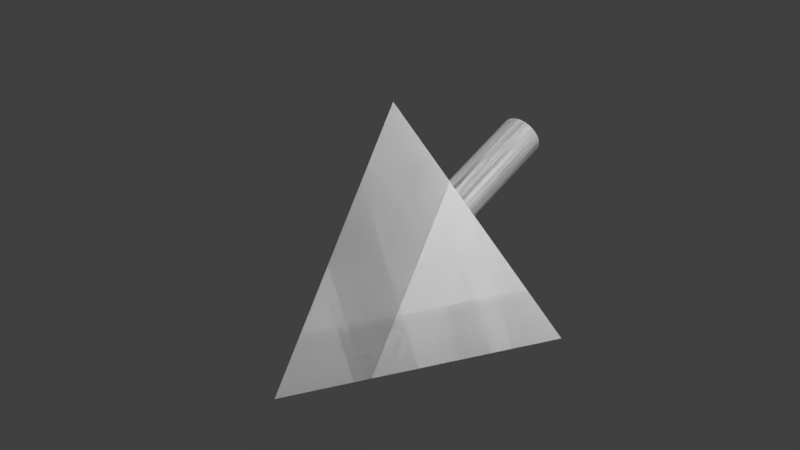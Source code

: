 # Source: tetra_50.blend  (saved by Blender 2.78.0; exported with 4.5.12 LTS)
import bpy
from mathutils import Matrix  # noqa: F401  (used for matrix-valued properties, if any)

bpy.ops.wm.read_factory_settings(use_empty=True)
scene = bpy.context.scene
scene.name = 'Scene'

# ---- collections
col_collection_1 = bpy.data.collections.new('Collection 1'); scene.collection.children.link(col_collection_1)

# ---- world
world_world = bpy.data.worlds.new('World'); scene.world = world_world
world_world.color = (0.05088, 0.05088, 0.05088)
world_world.use_sun_shadow = False
world_world.sun_shadow_jitter_overblur = 0.0
world_world.cycles.sampling_method = 'MANUAL'

# ---- meshes
me_cone_002 = bpy.data.meshes.new('Cone.002')
me_cone_002.from_pydata([(0.0, 14.55, -9.386), (0.7804, 14.57, -9.313), (1.531, 14.65, -9.099), (2.222, 14.77, -8.75), (2.828, 14.94, -8.281), (3.326, 15.14, -7.71), (3.696, 15.37, -7.058), (3.923, 15.62, -6.35), (4.0, 15.88, -5.615), (3.923, 16.14, -4.879), (3.696, 16.39, -4.171), (3.326, 16.62, -3.519), (2.828, 16.82, -2.948), (2.222, 16.99, -2.479), (1.531, 17.11, -2.13), (0.7804, 17.19, -1.916), (-1.303e-06, 17.21, -1.843), (-0.7804, 17.19, -1.916), (-1.531, 17.11, -2.13), (-2.222, 16.99, -2.479), (-2.828, 16.82, -2.948), (-3.326, 16.62, -3.519), (-3.696, 16.39, -4.171), (-3.923, 16.14, -4.879), (-4.0, 15.88, -5.615), (-3.923, 15.62, -6.35), (-3.696, 15.37, -7.058), (-3.326, 15.14, -7.71), (-2.828, 14.94, -8.281), (-2.222, 14.77, -8.75), (-1.531, 14.65, -9.099), (-0.7804, 14.57, -9.313), (0.0, 3.95, -39.26), (0.7706, 3.874, -39.26), (1.512, 3.649, -39.26), (2.195, 3.284, -39.26), (2.793, 2.793, -39.26), (3.284, 2.195, -39.26), (3.649, 1.512, -39.26), (3.874, 0.7706, -39.26), (3.95, 2.982e-07, -39.26), (3.874, -0.7706, -39.26), (3.649, -1.512, -39.26), (3.284, -2.195, -39.26), (2.793, -2.793, -39.26), (2.195, -3.284, -39.26), (1.512, -3.649, -39.26), (0.7706, -3.874, -39.26), (-1.287e-06, -3.95, -39.26), (-0.7706, -3.874, -39.26), (-1.512, -3.649, -39.26), (-2.195, -3.284, -39.26), (-2.793, -2.793, -39.26), (-3.284, -2.195, -39.26), (-3.649, -1.512, -39.26), (-3.874, -0.7706, -39.26), (-3.95, 3.814e-06, -39.26), (-3.874, 0.7706, -39.26), (-3.649, 1.512, -39.26), (-3.284, 2.195, -39.26), (-2.793, 2.793, -39.26), (-2.194, 3.284, -39.26), (-1.512, 3.649, -39.26), (-0.7706, 3.874, -39.26), (4.768e-07, 28.87, -10.21), (25.0, -14.43, -10.21), (4.768e-07, -2.384e-07, 30.62), (-25.0, -14.43, -10.21), (3.284, -2.195, -10.21), (0.0, 3.95, -10.21), (-0.7706, 3.874, -10.21), (-1.512, 3.649, -10.21), (-3.649, -1.512, -10.21), (-3.284, -2.195, -10.21), (-3.874, -0.7706, -10.21), (-2.793, -2.793, -10.21), (-0.7706, -3.874, -10.21), (-1.287e-06, -3.95, -10.21), (-1.512, -3.649, -10.21), (3.874, 0.7706, -10.21), (2.195, 3.284, -10.21), (3.95, 2.982e-07, -10.21), (3.649, 1.512, -10.21), (0.7706, -3.874, -10.21), (-2.793, 2.793, -10.21), (-2.194, 3.284, -10.21), (-3.284, 2.195, -10.21), (3.874, -0.7706, -10.21), (2.195, -3.284, -10.21), (2.793, -2.793, -10.21), (3.649, -1.512, -10.21), (-3.95, 3.814e-06, -10.21), (-2.195, -3.284, -10.21), (-3.874, 0.7706, -10.21), (2.793, 2.793, -10.21), (1.512, -3.649, -10.21), (3.284, 2.195, -10.21), (-3.649, 1.512, -10.21), (1.512, 3.649, -10.21), (0.7706, 3.874, -10.21), (3.696, -10.13, 1.959), (-3.696, -10.13, 1.959), (2.828, -10.57, 0.7354), (3.326, -10.36, 1.307), (-3.326, -10.36, 1.307), (2.222, -10.73, 0.2664), (-2.828, -10.57, 0.7354), (1.531, -10.85, -0.0821), (-2.222, -10.73, 0.2664), (-1.531, -10.85, -0.0821), (0.7804, -10.93, -0.2967), (-0.7804, -10.93, -0.2967), (0.0, -10.96, -0.3692), (-3.923, -9.362, 4.138), (4.0, -9.623, 3.402), (3.923, -9.883, 2.666), (-4.0, -9.623, 3.402), (-3.923, -9.883, 2.666), (-3.696, -9.112, 4.845), (3.923, -9.362, 4.138), (-3.326, -8.882, 5.497), (3.696, -9.112, 4.845), (3.326, -8.882, 5.497), (-2.222, -8.514, 6.538), (-2.828, -8.68, 6.069), (2.828, -8.68, 6.069), (-1.531, -8.391, 6.886), (2.222, -8.514, 6.538), (1.531, -8.391, 6.886), (0.7804, -8.315, 7.101), (-1.303e-06, -8.289, 7.173), (-0.7804, -8.315, 7.101), (0.0, 14.55, -9.386), (0.7804, 14.57, -9.313), (1.531, 14.65, -9.099), (2.222, 14.77, -8.75), (2.828, 14.94, -8.281), (3.326, 15.14, -7.71), (3.696, 15.37, -7.058), (3.923, 15.62, -6.35), (4.0, 15.88, -5.615), (3.923, 16.14, -4.879), (3.696, 16.39, -4.171), (3.326, 16.62, -3.519), (2.828, 16.82, -2.948), (2.222, 16.99, -2.479), (1.531, 17.11, -2.13), (0.7804, 17.19, -1.916), (-1.303e-06, 17.21, -1.843), (-0.7804, 17.19, -1.916), (-1.531, 17.11, -2.13), (-2.222, 16.99, -2.479), (-2.828, 16.82, -2.948), (-3.326, 16.62, -3.519), (-3.696, 16.39, -4.171), (-3.923, 16.14, -4.879), (-4.0, 15.88, -5.615), (-3.923, 15.62, -6.35), (-3.696, 15.37, -7.058), (-3.326, 15.14, -7.71), (-2.828, 14.94, -8.281), (-2.222, 14.77, -8.75), (-1.531, 14.65, -9.099), (-0.7804, 14.57, -9.313), (0.0, 3.95, -39.26), (0.7706, 3.874, -39.26), (1.512, 3.649, -39.26), (2.195, 3.284, -39.26), (2.793, 2.793, -39.26), (3.284, 2.195, -39.26), (3.649, 1.512, -39.26), (3.874, 0.7706, -39.26), (3.95, 2.982e-07, -39.26), (3.874, -0.7706, -39.26), (3.649, -1.512, -39.26), (3.284, -2.195, -39.26), (2.793, -2.793, -39.26), (2.195, -3.284, -39.26), (1.512, -3.649, -39.26), (0.7706, -3.874, -39.26), (-1.287e-06, -3.95, -39.26), (-0.7706, -3.874, -39.26), (-1.512, -3.649, -39.26), (-2.195, -3.284, -39.26), (-2.793, -2.793, -39.26), (-3.284, -2.195, -39.26), (-3.649, -1.512, -39.26), (-3.874, -0.7706, -39.26), (-3.95, 3.814e-06, -39.26), (-3.874, 0.7706, -39.26), (-3.649, 1.512, -39.26), (-3.284, 2.195, -39.26), (-2.793, 2.793, -39.26), (-2.194, 3.284, -39.26), (-1.512, 3.649, -39.26), (-0.7706, 3.874, -39.26), (4.768e-07, 28.87, -10.21), (25.0, -14.43, -10.21), (4.768e-07, -2.384e-07, 30.62), (-25.0, -14.43, -10.21), (3.284, -2.195, -10.21), (0.0, 3.95, -10.21), (-0.7706, 3.874, -10.21), (-1.512, 3.649, -10.21), (-3.649, -1.512, -10.21), (-3.284, -2.195, -10.21), (-3.874, -0.7706, -10.21), (-2.793, -2.793, -10.21), (-0.7706, -3.874, -10.21), (-1.287e-06, -3.95, -10.21), (-1.512, -3.649, -10.21), (3.874, 0.7706, -10.21), (2.195, 3.284, -10.21), (3.95, 2.982e-07, -10.21), (3.649, 1.512, -10.21), (0.7706, -3.874, -10.21), (-2.793, 2.793, -10.21), (-2.194, 3.284, -10.21), (-3.284, 2.195, -10.21), (3.874, -0.7706, -10.21), (2.195, -3.284, -10.21), (2.793, -2.793, -10.21), (3.649, -1.512, -10.21), (-3.95, 3.814e-06, -10.21), (-2.195, -3.284, -10.21), (-3.874, 0.7706, -10.21), (2.793, 2.793, -10.21), (1.512, -3.649, -10.21), (3.284, 2.195, -10.21), (-3.649, 1.512, -10.21), (1.512, 3.649, -10.21), (0.7706, 3.874, -10.21), (3.696, -10.13, 1.959), (-3.696, -10.13, 1.959), (2.828, -10.57, 0.7354), (3.326, -10.36, 1.307), (-3.326, -10.36, 1.307), (2.222, -10.73, 0.2664), (-2.828, -10.57, 0.7354), (1.531, -10.85, -0.0821), (-2.222, -10.73, 0.2664), (-1.531, -10.85, -0.0821), (0.7804, -10.93, -0.2967), (-0.7804, -10.93, -0.2967), (0.0, -10.96, -0.3692), (-3.923, -9.362, 4.138), (4.0, -9.623, 3.402), (3.923, -9.883, 2.666), (-4.0, -9.623, 3.402), (-3.923, -9.883, 2.666), (-3.696, -9.112, 4.845), (3.923, -9.362, 4.138), (-3.326, -8.882, 5.497), (3.696, -9.112, 4.845), (3.326, -8.882, 5.497), (-2.222, -8.514, 6.538), (-2.828, -8.68, 6.069), (2.828, -8.68, 6.069), (-1.531, -8.391, 6.886), (2.222, -8.514, 6.538), (1.531, -8.391, 6.886), (0.7804, -8.315, 7.101), (-1.303e-06, -8.289, 7.173), (-0.7804, -8.315, 7.101)], [], [(1, 0, 31, 30, 29, 28, 27, 26, 25, 24, 23, 22, 21, 20, 19, 18, 17, 16, 15, 14, 13, 12, 11, 10, 9, 8, 7, 6, 5, 4, 3, 2), (32, 33, 99, 69), (33, 34, 98, 99), (34, 35, 80, 98), (35, 36, 94, 80), (36, 37, 96, 94), (37, 38, 82, 96), (38, 39, 79, 82), (39, 40, 81, 79), (40, 41, 87, 81), (41, 42, 90, 87), (42, 43, 68, 90), (43, 44, 89, 68), (44, 45, 88, 89), (45, 46, 95, 88), (46, 47, 83, 95), (47, 48, 77, 83), (48, 49, 76, 77), (49, 50, 78, 76), (50, 51, 92, 78), (51, 52, 75, 92), (52, 53, 73, 75), (53, 54, 72, 73), (54, 55, 74, 72), (55, 56, 91, 74), (56, 57, 93, 91), (57, 58, 97, 93), (58, 59, 86, 97), (59, 60, 84, 86), (60, 61, 85, 84), (61, 62, 71, 85), (62, 63, 70, 71), (63, 32, 69, 70), (32, 63, 62, 61, 60, 59, 58, 57, 56, 55, 54, 53, 52, 51, 50, 49, 48, 47, 46, 45, 44, 43, 42, 41, 40, 39, 38, 37, 36, 35, 34, 33), (64, 65, 66), (65, 67, 116, 117, 101, 104, 106, 108, 109, 111, 112, 110, 107, 105, 102, 103, 100, 115, 114), (67, 64, 66), (64, 67, 91, 93, 97, 86, 84, 85, 71, 70, 69, 99, 98, 80, 94, 96, 82, 79, 81, 65), (67, 65, 81, 87, 90, 68, 89, 88, 95, 83, 77, 76, 78, 92, 75, 73, 72, 74, 91), (119, 114, 8, 9), (125, 122, 11, 12), (122, 121, 10, 11), (117, 116, 24, 25), (115, 100, 6, 7), (114, 115, 7, 8), (103, 102, 4, 5), (112, 111, 31, 0), (131, 130, 16, 17), (104, 101, 26, 27), (130, 129, 15, 16), (111, 109, 30, 31), (102, 105, 3, 4), (123, 126, 18, 19), (105, 107, 2, 3), (127, 125, 12, 13), (108, 106, 28, 29), (101, 117, 25, 26), (67, 66, 65, 114, 119, 121, 122, 125, 127, 128, 129, 130, 131, 126, 123, 124, 120, 118, 113, 116), (128, 127, 13, 14), (124, 123, 19, 20), (118, 120, 21, 22), (110, 112, 0, 1), (100, 103, 5, 6), (116, 113, 23, 24), (121, 119, 9, 10), (126, 131, 17, 18), (109, 108, 29, 30), (129, 128, 14, 15), (107, 110, 1, 2), (113, 118, 22, 23), (106, 104, 27, 28), (120, 124, 20, 21), (148, 156, 132), (201, 165, 164), (231, 166, 165), (230, 167, 166), (212, 168, 167), (226, 169, 168), (228, 170, 169), (214, 171, 170), (211, 172, 171), (213, 173, 172), (219, 174, 173), (222, 175, 174), (200, 176, 175), (221, 177, 176), (220, 178, 177), (227, 179, 178), (215, 180, 179), (209, 181, 180), (208, 182, 181), (210, 183, 182), (224, 184, 183), (207, 185, 184), (205, 186, 185), (204, 187, 186), (206, 188, 187), (223, 189, 188), (225, 190, 189), (229, 191, 190), (218, 192, 191), (216, 193, 192), (217, 194, 193), (203, 195, 194), (202, 164, 195), (179, 187, 195), (196, 198, 197), (244, 243, 199), (199, 198, 196), (196, 201, 202), (209, 215, 197), (251, 140, 246), (144, 254, 257), (254, 142, 253), (157, 248, 249), (139, 232, 247), (140, 247, 246), (235, 136, 234), (244, 163, 243), (149, 262, 263), (236, 158, 233), (262, 147, 261), (243, 162, 241), (136, 237, 234), (255, 150, 258), (135, 239, 237), (259, 144, 257), (240, 160, 238), (233, 157, 249), (262, 261, 198), (260, 145, 259), (152, 255, 256), (250, 153, 252), (133, 244, 242), (138, 235, 232), (248, 155, 245), (142, 251, 253), (150, 263, 258), (162, 240, 241), (261, 146, 260), (134, 242, 239), (155, 250, 245), (160, 236, 238), (252, 152, 256), (132, 133, 134), (134, 135, 136), (136, 137, 140), (138, 139, 140), (140, 141, 142), (142, 143, 144), (144, 145, 146), (146, 147, 144), (148, 149, 150), (150, 151, 152), (152, 153, 154), (154, 155, 152), (156, 157, 158), (158, 159, 160), (160, 161, 162), (162, 163, 132), (132, 134, 140), (137, 138, 140), (140, 142, 148), (144, 147, 148), (148, 150, 156), (152, 155, 156), (156, 158, 132), (160, 162, 132), (134, 136, 140), (142, 144, 148), (150, 152, 156), (158, 160, 132), (132, 140, 148), (201, 231, 165), (231, 230, 166), (230, 212, 167), (212, 226, 168), (226, 228, 169), (228, 214, 170), (214, 211, 171), (211, 213, 172), (213, 219, 173), (219, 222, 174), (222, 200, 175), (200, 221, 176), (221, 220, 177), (220, 227, 178), (227, 215, 179), (215, 209, 180), (209, 208, 181), (208, 210, 182), (210, 224, 183), (224, 207, 184), (207, 205, 185), (205, 204, 186), (204, 206, 187), (206, 223, 188), (223, 225, 189), (225, 229, 190), (229, 218, 191), (218, 216, 192), (216, 217, 193), (217, 203, 194), (203, 202, 195), (202, 201, 164), (195, 164, 165), (165, 166, 195), (167, 168, 169), (169, 170, 171), (171, 172, 173), (173, 174, 175), (175, 176, 179), (177, 178, 179), (179, 180, 181), (181, 182, 183), (183, 184, 185), (185, 186, 187), (187, 188, 189), (189, 190, 187), (191, 192, 193), (193, 194, 195), (195, 166, 167), (167, 169, 195), (171, 173, 179), (176, 177, 179), (179, 181, 187), (183, 185, 187), (187, 190, 191), (191, 193, 187), (195, 169, 171), (173, 175, 179), (181, 183, 187), (187, 193, 195), (195, 171, 179), (197, 246, 247), (197, 247, 232), (249, 248, 199), (233, 249, 199), (197, 232, 235), (197, 235, 234), (236, 233, 199), (238, 236, 199), (197, 234, 237), (197, 237, 239), (240, 238, 199), (241, 240, 199), (199, 197, 244), (197, 239, 242), (243, 241, 199), (197, 242, 244), (197, 213, 211), (197, 211, 214), (225, 223, 199), (229, 225, 199), (196, 197, 228), (197, 214, 228), (229, 199, 218), (218, 199, 196), (196, 228, 226), (196, 226, 212), (216, 218, 196), (217, 216, 196), (196, 212, 230), (196, 230, 231), (203, 217, 196), (202, 203, 196), (196, 231, 201), (199, 223, 206), (199, 206, 204), (219, 213, 197), (222, 219, 197), (199, 204, 205), (199, 205, 207), (200, 222, 197), (221, 200, 197), (199, 207, 224), (199, 224, 210), (220, 221, 197), (227, 220, 197), (197, 199, 209), (199, 210, 208), (215, 227, 197), (199, 208, 209), (251, 141, 140), (144, 143, 254), (254, 143, 142), (157, 156, 248), (139, 138, 232), (140, 139, 247), (235, 137, 136), (244, 132, 163), (149, 148, 262), (236, 159, 158), (262, 148, 147), (243, 163, 162), (136, 135, 237), (255, 151, 150), (135, 134, 239), (259, 145, 144), (240, 161, 160), (233, 158, 157), (199, 248, 245), (199, 245, 250), (251, 246, 197), (253, 251, 197), (198, 199, 252), (199, 250, 252), (253, 197, 254), (254, 197, 198), (198, 252, 256), (198, 256, 255), (257, 254, 198), (259, 257, 198), (198, 255, 258), (198, 258, 263), (260, 259, 198), (261, 260, 198), (198, 263, 262), (260, 146, 145), (152, 151, 255), (250, 154, 153), (133, 132, 244), (138, 137, 235), (248, 156, 155), (142, 141, 251), (150, 149, 263), (162, 161, 240), (261, 147, 146), (134, 133, 242), (155, 154, 250), (160, 159, 236), (252, 153, 152)])
me_cone_002.use_remesh_preserve_volume = False
me_cone_002.use_remesh_preserve_attributes = False
me_cone_002.use_mirror_vertex_groups = False
me_cone_002.update()

# ---- objects
ob_tetra_50 = bpy.data.objects.new('tetra_50', me_cone_002)

# ---- transforms, parenting, visibility, modifiers, constraints
ob_tetra_50.location = (0.0, 0.0, 10.21)
ob_tetra_50.rotation_euler = (1.911, 0.0, 0.0)
ob_tetra_50.lineart.crease_threshold = 0.0

# ---- collection membership
col_collection_1.objects.link(ob_tetra_50)

# ---- scene / render settings (as saved in the file)
scene.frame_start = 1; scene.frame_end = 250; scene.frame_set(1)
scene.render.engine = 'BLENDER_EEVEE_NEXT'
scene.render.resolution_percentage = 50
scene.render.dither_intensity = 0.0
scene.cycles.use_denoising = False
scene.cycles.samples = 128
scene.cycles.sampling_pattern = 'TABULATED_SOBOL'
scene.cycles.light_sampling_threshold = 0.0
scene.cycles.use_adaptive_sampling = False
scene.cycles.use_light_tree = False
scene.cycles.blur_glossy = 0.0
scene.cycles.sample_clamp_indirect = 0.0
scene.view_settings.view_transform = 'Standard'
scene.unit_settings.scale_length = 0.001
bpy.context.view_layer.update()

# ---- added for rendering (the .blend has no active camera and no usable light): camera, sun
cam_auto = bpy.data.cameras.new('AutoCamera')
cam_auto.lens = 50.0
cam_auto.sensor_width = 36.0
cam_auto.clip_end = 1855.71
ob_auto_camera = bpy.data.objects.new('AutoCamera', cam_auto)
scene.collection.objects.link(ob_auto_camera)
ob_auto_camera.location = (105.739, -125.221, 103.041)
ob_auto_camera.rotation_euler = (1.09748, -7.21219e-08, 0.694738)
scene.camera = ob_auto_camera
light_auto_sun = bpy.data.lights.new('AutoSun', 'SUN')
light_auto_sun.energy = 3.0
light_auto_sun.angle = 0.0523599
ob_auto_sun = bpy.data.objects.new('AutoSun', light_auto_sun)
scene.collection.objects.link(ob_auto_sun)
ob_auto_sun.rotation_euler = (0.872665, 0.174533, 0.523599)
bpy.context.view_layer.update()
